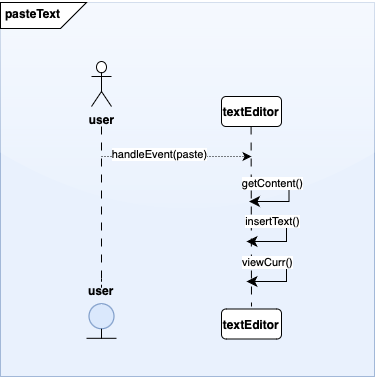

The diagram above was exported from draw.io. Its source (the exported page's mxGraphModel, read from the mxfile embedded in the PNG):
<mxGraphModel dx="1020" dy="2204" grid="0" gridSize="10" guides="1" tooltips="1" connect="1" arrows="1" fold="1" page="1" pageScale="1" pageWidth="1200" pageHeight="1600" background="none" math="0" shadow="0">
  <root>
    <mxCell id="0" />
    <mxCell id="1" parent="0" />
    <mxCell id="2" value="" style="whiteSpace=wrap;html=1;aspect=fixed;fillColor=#dae8fc;strokeColor=#6c8ebf;fillStyle=auto;opacity=60;rounded=0;glass=1;" vertex="1" parent="1">
      <mxGeometry x="68" y="-1126" width="374" height="374" as="geometry" />
    </mxCell>
    <mxCell id="3" value="" style="shape=card;whiteSpace=wrap;html=1;direction=south;flipV=1;flipH=0;" vertex="1" parent="1">
      <mxGeometry x="68" y="-1126" width="86" height="26" as="geometry" />
    </mxCell>
    <mxCell id="4" value="&lt;div style=&quot;text-align: center;&quot;&gt;&lt;span style=&quot;font-size: 12px;&quot;&gt;pasteText&lt;/span&gt;&lt;/div&gt;" style="text;whiteSpace=wrap;html=1;fontStyle=1" vertex="1" parent="1">
      <mxGeometry x="71" y="-1128" width="90" height="40" as="geometry" />
    </mxCell>
    <mxCell id="5" value="user" style="shape=umlActor;verticalLabelPosition=bottom;verticalAlign=top;html=1;fontStyle=1" vertex="1" parent="1">
      <mxGeometry x="159" y="-1067" width="20" height="45" as="geometry" />
    </mxCell>
    <mxCell id="6" value="" style="endArrow=none;html=1;rounded=0;dashed=1;" edge="1" parent="1">
      <mxGeometry relative="1" as="geometry">
        <mxPoint x="169" y="-849.7700000000002" as="sourcePoint" />
        <mxPoint x="169" y="-839.7700000000002" as="targetPoint" />
      </mxGeometry>
    </mxCell>
    <mxCell id="7" value="" style="ellipse;whiteSpace=wrap;html=1;aspect=fixed;fillColor=#dae8fc;strokeColor=#6c8ebf;" vertex="1" parent="1">
      <mxGeometry x="156.5" y="-824.7700000000002" width="25" height="25" as="geometry" />
    </mxCell>
    <mxCell id="8" value="" style="endArrow=none;html=1;rounded=0;dashed=1;dashPattern=8 8;" edge="1" parent="1">
      <mxGeometry relative="1" as="geometry">
        <mxPoint x="169" y="-1002" as="sourcePoint" />
        <mxPoint x="169" y="-842" as="targetPoint" />
      </mxGeometry>
    </mxCell>
    <mxCell id="9" value="" style="endArrow=none;html=1;rounded=0;entryX=0.5;entryY=1;entryDx=0;entryDy=0;" edge="1" target="7" parent="1">
      <mxGeometry width="50" height="50" relative="1" as="geometry">
        <mxPoint x="169" y="-789.7700000000002" as="sourcePoint" />
        <mxPoint x="529" y="-939.7700000000002" as="targetPoint" />
      </mxGeometry>
    </mxCell>
    <mxCell id="10" value="" style="endArrow=none;html=1;rounded=0;" edge="1" parent="1">
      <mxGeometry width="50" height="50" relative="1" as="geometry">
        <mxPoint x="154" y="-790.1900000000003" as="sourcePoint" />
        <mxPoint x="184" y="-790.1900000000003" as="targetPoint" />
      </mxGeometry>
    </mxCell>
    <mxCell id="11" value="" style="endArrow=classic;html=1;rounded=0;dashed=1;dashPattern=1 2;fontStyle=0" edge="1" parent="1">
      <mxGeometry width="50" height="50" relative="1" as="geometry">
        <mxPoint x="169" y="-972" as="sourcePoint" />
        <mxPoint x="319" y="-972" as="targetPoint" />
      </mxGeometry>
    </mxCell>
    <mxCell id="12" value="handleEvent(paste)" style="edgeLabel;html=1;align=center;verticalAlign=middle;resizable=0;points=[];" vertex="1" connectable="0" parent="11">
      <mxGeometry x="-0.2443" y="3" relative="1" as="geometry">
        <mxPoint as="offset" />
      </mxGeometry>
    </mxCell>
    <mxCell id="13" value="&lt;b&gt;textEditor&lt;/b&gt;" style="rounded=1;whiteSpace=wrap;html=1;" vertex="1" parent="1">
      <mxGeometry x="289" y="-1032" width="60" height="30" as="geometry" />
    </mxCell>
    <mxCell id="14" value="" style="endArrow=none;html=1;rounded=0;dashed=1;dashPattern=8 8;" edge="1" parent="1">
      <mxGeometry relative="1" as="geometry">
        <mxPoint x="318.58000000000004" y="-1002" as="sourcePoint" />
        <mxPoint x="319" y="-822" as="targetPoint" />
      </mxGeometry>
    </mxCell>
    <mxCell id="15" value="&lt;b&gt;textEditor&lt;/b&gt;" style="rounded=1;whiteSpace=wrap;html=1;" vertex="1" parent="1">
      <mxGeometry x="289" y="-819.5" width="60" height="30" as="geometry" />
    </mxCell>
    <mxCell id="16" value="" style="edgeStyle=elbowEdgeStyle;elbow=horizontal;endArrow=classic;html=1;curved=0;rounded=0;endSize=8;startSize=8;verticalAlign=bottom;horizontal=1;" edge="1" parent="1">
      <mxGeometry width="50" height="50" relative="1" as="geometry">
        <mxPoint x="314" y="-907" as="sourcePoint" />
        <mxPoint x="314" y="-887" as="targetPoint" />
        <Array as="points">
          <mxPoint x="354" y="-907" />
        </Array>
      </mxGeometry>
    </mxCell>
    <mxCell id="17" value="insertText()" style="edgeLabel;html=1;align=center;verticalAlign=middle;resizable=0;points=[];" vertex="1" connectable="0" parent="16">
      <mxGeometry x="-0.497" y="1" relative="1" as="geometry">
        <mxPoint as="offset" />
      </mxGeometry>
    </mxCell>
    <mxCell id="18" value="" style="edgeStyle=elbowEdgeStyle;elbow=horizontal;endArrow=classic;html=1;curved=0;rounded=0;endSize=8;startSize=8;verticalAlign=bottom;horizontal=1;" edge="1" parent="1">
      <mxGeometry width="50" height="50" relative="1" as="geometry">
        <mxPoint x="314" y="-867" as="sourcePoint" />
        <mxPoint x="314" y="-847" as="targetPoint" />
        <Array as="points">
          <mxPoint x="354" y="-867" />
        </Array>
      </mxGeometry>
    </mxCell>
    <mxCell id="19" value="viewCurr()" style="edgeLabel;html=1;align=center;verticalAlign=middle;resizable=0;points=[];" vertex="1" connectable="0" parent="18">
      <mxGeometry x="-0.5998" relative="1" as="geometry">
        <mxPoint as="offset" />
      </mxGeometry>
    </mxCell>
    <mxCell id="20" value="user" style="text;html=1;align=center;verticalAlign=middle;whiteSpace=wrap;rounded=0;fontStyle=1" vertex="1" parent="1">
      <mxGeometry x="139" y="-853.1400000000001" width="60" height="30" as="geometry" />
    </mxCell>
    <mxCell id="21" value="" style="edgeStyle=elbowEdgeStyle;elbow=horizontal;endArrow=classic;html=1;curved=0;rounded=0;endSize=8;startSize=8;verticalAlign=bottom;horizontal=1;" edge="1" parent="1">
      <mxGeometry width="50" height="50" relative="1" as="geometry">
        <mxPoint x="316.5" y="-947" as="sourcePoint" />
        <mxPoint x="316.5" y="-927" as="targetPoint" />
        <Array as="points">
          <mxPoint x="356.5" y="-947" />
        </Array>
      </mxGeometry>
    </mxCell>
    <mxCell id="22" value="getContent()" style="edgeLabel;html=1;align=center;verticalAlign=middle;resizable=0;points=[];" vertex="1" connectable="0" parent="21">
      <mxGeometry x="-0.5443" y="-1" relative="1" as="geometry">
        <mxPoint as="offset" />
      </mxGeometry>
    </mxCell>
  </root>
</mxGraphModel>